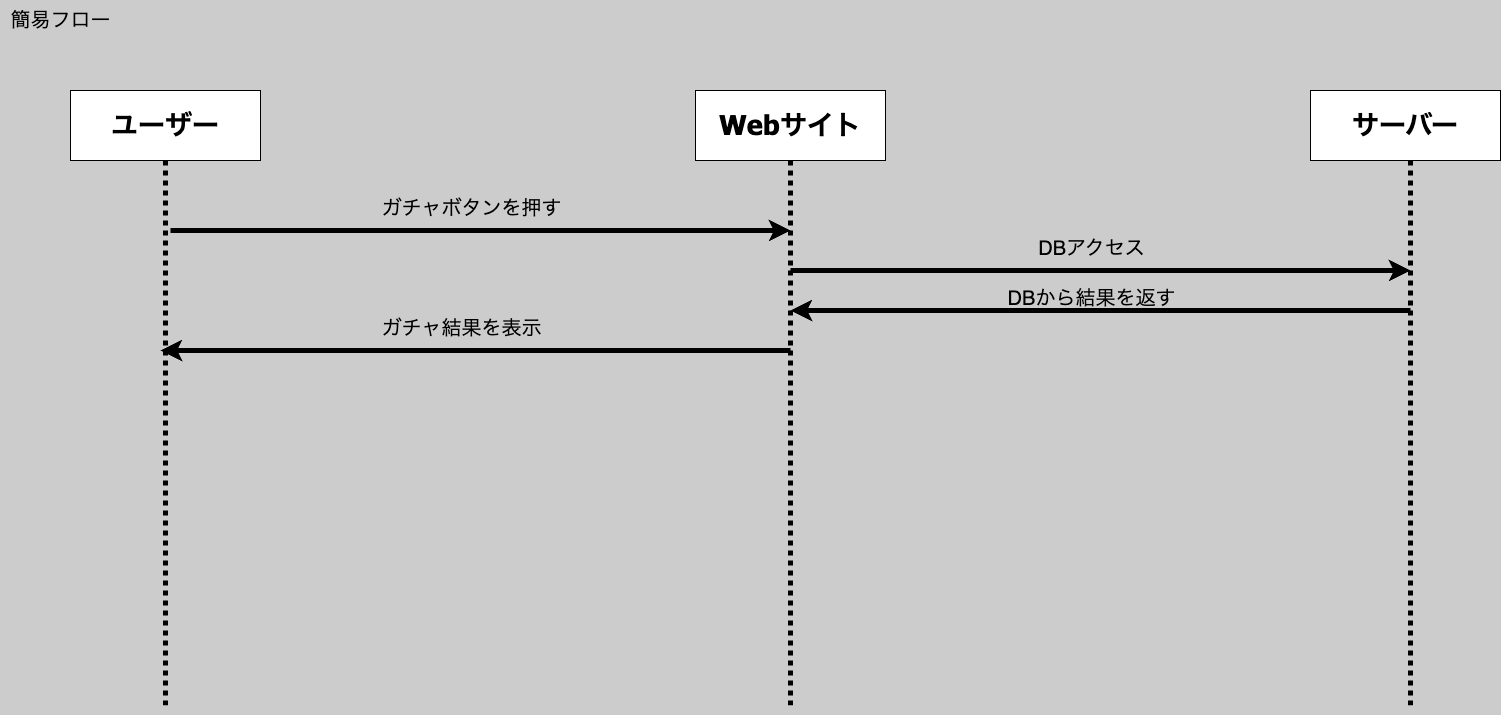

The diagram above was exported from draw.io. Its source (the exported page's mxGraphModel, read from the mxfile embedded in the PNG):
<mxGraphModel dx="1630" dy="1153" grid="1" gridSize="10" guides="1" tooltips="1" connect="1" arrows="1" fold="1" page="1" pageScale="1" pageWidth="1600" pageHeight="900" background="#CCCCCC" math="0" shadow="0">
  <root>
    <mxCell id="0" />
    <mxCell id="1" parent="0" />
    <mxCell id="7" style="edgeStyle=none;html=1;exitX=0.5;exitY=1;exitDx=0;exitDy=0;fontColor=#000000;labelBorderColor=none;strokeColor=#000000;strokeWidth=5;dashed=1;endArrow=none;endFill=0;dashPattern=1 1;" edge="1" parent="1" source="2">
      <mxGeometry relative="1" as="geometry">
        <mxPoint x="175" y="720" as="targetPoint" />
      </mxGeometry>
    </mxCell>
    <mxCell id="2" value="ユーザー" style="whiteSpace=wrap;html=1;strokeColor=#000000;fillColor=#FFFFFF;align=center;fontColor=#000000;fontSize=27;fontStyle=1;fontFamily=Tahoma;rounded=0;" vertex="1" parent="1">
      <mxGeometry x="80" y="100" width="190" height="70" as="geometry" />
    </mxCell>
    <mxCell id="3" value="サーバー" style="whiteSpace=wrap;html=1;strokeColor=#000000;fillColor=#FFFFFF;align=center;fontColor=#000000;fontSize=27;fontStyle=1;fontFamily=Tahoma;rounded=0;" vertex="1" parent="1">
      <mxGeometry x="1320" y="100" width="190" height="70" as="geometry" />
    </mxCell>
    <mxCell id="4" value="Webサイト" style="whiteSpace=wrap;html=1;strokeColor=#000000;fillColor=#FFFFFF;align=center;fontColor=#000000;fontSize=27;fontStyle=1;fontFamily=Tahoma;rounded=0;" vertex="1" parent="1">
      <mxGeometry x="705" y="100" width="190" height="70" as="geometry" />
    </mxCell>
    <mxCell id="8" style="edgeStyle=none;html=1;exitX=0.5;exitY=1;exitDx=0;exitDy=0;fontColor=#000000;labelBorderColor=none;strokeColor=#000000;strokeWidth=5;dashed=1;endArrow=none;endFill=0;dashPattern=1 1;" edge="1" parent="1">
      <mxGeometry relative="1" as="geometry">
        <mxPoint x="800" y="720" as="targetPoint" />
        <mxPoint x="800" y="170" as="sourcePoint" />
      </mxGeometry>
    </mxCell>
    <mxCell id="9" style="edgeStyle=none;html=1;exitX=0.5;exitY=1;exitDx=0;exitDy=0;fontColor=#000000;labelBorderColor=none;strokeColor=#000000;strokeWidth=5;dashed=1;endArrow=none;endFill=0;dashPattern=1 1;" edge="1" parent="1">
      <mxGeometry relative="1" as="geometry">
        <mxPoint x="1420" y="720" as="targetPoint" />
        <mxPoint x="1420" y="170" as="sourcePoint" />
      </mxGeometry>
    </mxCell>
    <mxCell id="10" value="" style="edgeStyle=none;orthogonalLoop=1;jettySize=auto;html=1;labelBorderColor=none;strokeColor=#000000;strokeWidth=5;fontColor=#000000;endArrow=classic;endFill=1;" edge="1" parent="1">
      <mxGeometry width="80" relative="1" as="geometry">
        <mxPoint x="180" y="240" as="sourcePoint" />
        <mxPoint x="800" y="240" as="targetPoint" />
        <Array as="points" />
      </mxGeometry>
    </mxCell>
    <mxCell id="11" value="ガチャボタンを押す" style="edgeLabel;html=1;align=center;verticalAlign=top;resizable=0;points=[];fontColor=#000000;labelBackgroundColor=none;fontSize=20;" vertex="1" connectable="0" parent="10">
      <mxGeometry x="0.1882" y="8" relative="1" as="geometry">
        <mxPoint x="-68" y="-32" as="offset" />
      </mxGeometry>
    </mxCell>
    <mxCell id="12" value="" style="edgeStyle=none;orthogonalLoop=1;jettySize=auto;html=1;labelBorderColor=none;strokeColor=#000000;strokeWidth=5;fontColor=#000000;endArrow=classic;endFill=1;" edge="1" parent="1">
      <mxGeometry width="80" relative="1" as="geometry">
        <mxPoint x="800" y="280" as="sourcePoint" />
        <mxPoint x="1420" y="280" as="targetPoint" />
        <Array as="points" />
      </mxGeometry>
    </mxCell>
    <mxCell id="13" value="DBアクセス" style="edgeLabel;html=1;align=center;verticalAlign=top;resizable=0;points=[];fontColor=#000000;labelBackgroundColor=none;fontSize=20;" vertex="1" connectable="0" parent="12">
      <mxGeometry x="0.1882" y="8" relative="1" as="geometry">
        <mxPoint x="-68" y="-32" as="offset" />
      </mxGeometry>
    </mxCell>
    <mxCell id="14" value="" style="edgeStyle=none;orthogonalLoop=1;jettySize=auto;html=1;labelBorderColor=none;strokeColor=#000000;strokeWidth=5;fontColor=#000000;endArrow=classic;endFill=1;" edge="1" parent="1">
      <mxGeometry width="80" relative="1" as="geometry">
        <mxPoint x="1420" y="320" as="sourcePoint" />
        <mxPoint x="800" y="320" as="targetPoint" />
        <Array as="points" />
      </mxGeometry>
    </mxCell>
    <mxCell id="15" value="DBから結果を返す" style="edgeLabel;html=1;align=center;verticalAlign=top;resizable=0;points=[];fontColor=#000000;labelBackgroundColor=none;fontSize=20;" vertex="1" connectable="0" parent="14">
      <mxGeometry x="0.1882" y="8" relative="1" as="geometry">
        <mxPoint x="48" y="-38" as="offset" />
      </mxGeometry>
    </mxCell>
    <mxCell id="16" value="" style="edgeStyle=none;orthogonalLoop=1;jettySize=auto;html=1;labelBorderColor=none;strokeColor=#000000;strokeWidth=5;fontColor=#000000;endArrow=classic;endFill=1;" edge="1" parent="1">
      <mxGeometry width="80" relative="1" as="geometry">
        <mxPoint x="800" y="360" as="sourcePoint" />
        <mxPoint x="170" y="360" as="targetPoint" />
        <Array as="points" />
      </mxGeometry>
    </mxCell>
    <mxCell id="17" value="ガチャ結果を表示" style="edgeLabel;html=1;align=center;verticalAlign=top;resizable=0;points=[];fontColor=#000000;labelBackgroundColor=none;fontSize=20;" vertex="1" connectable="0" parent="16">
      <mxGeometry x="0.1882" y="8" relative="1" as="geometry">
        <mxPoint x="45" y="-48" as="offset" />
      </mxGeometry>
    </mxCell>
    <mxCell id="18" value="簡易フロー" style="text;html=1;align=center;verticalAlign=middle;resizable=0;points=[];autosize=1;strokeColor=none;fillColor=none;fontSize=20;fontColor=#000000;" vertex="1" parent="1">
      <mxGeometry x="10" y="10" width="120" height="40" as="geometry" />
    </mxCell>
  </root>
</mxGraphModel>